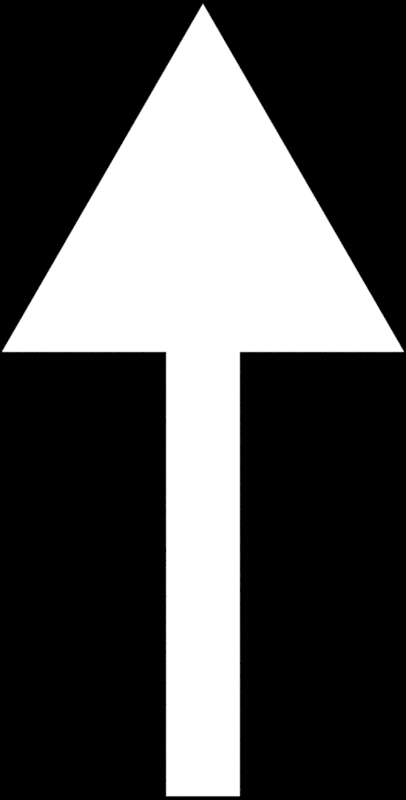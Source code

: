# Source: arrows.blend  (saved by Blender 3.1.7; exported with 4.5.12 LTS)
import bpy
from mathutils import Matrix  # noqa: F401  (used for matrix-valued properties, if any)

bpy.ops.wm.read_factory_settings(use_empty=True)
scene = bpy.context.scene
scene.name = 'Scene'

# ---- materials (node trees are filled in below, after node groups)
mat_material_001 = bpy.data.materials.new('Material.001')
mat_material_001.use_transparent_shadow = False

# ---- material node trees
mat_material_001.use_nodes = True; mat_material_001.node_tree.nodes.clear()
_N = mat_material_001.node_tree.nodes; _L = mat_material_001.node_tree.links
n0 = _N.new('ShaderNodeOutputMaterial'); n0.name = 'Material Output'; n0.location = (300, 300)
n1 = _N.new('ShaderNodeEmission'); n1.name = 'Emission'; n1.location = (10, 300)
_L.new(n1.outputs[0], n0.inputs[0])
n0.is_active_output = True

# ---- world
world_world = bpy.data.worlds.new('World'); scene.world = world_world
world_world.use_nodes = True; world_world.node_tree.nodes.clear()
_N = world_world.node_tree.nodes; _L = world_world.node_tree.links
n0 = _N.new('ShaderNodeOutputWorld'); n0.name = 'World Output'; n0.location = (300, 300)
n1 = _N.new('ShaderNodeBackground'); n1.name = 'Background'; n1.location = (10, 300)
n1.inputs[0].default_value = (0.05088, 0.05088, 0.05088, 1.0)
n1.inputs[1].default_value = 0.0
_L.new(n1.outputs[0], n0.inputs[0])
n0.is_active_output = True
world_world.color = (0.05088, 0.05088, 0.05088)
world_world.use_sun_shadow = False
world_world.sun_shadow_jitter_overblur = 0.0

# ---- cameras
cam_camera_001 = bpy.data.cameras.new('Camera.001')
cam_camera_001.type = 'ORTHO'
cam_camera_001.ortho_scale = 4.41

# ---- meshes
me_plane = bpy.data.meshes.new('Plane')
me_plane.from_pydata([(-0.2021, -2.183, 0.0), (0.2023, -2.183, 0.0), (-0.2022, 0.2659, 0.0), (0.2022, 0.2659, 0.0), (-7.999e-05, 2.183, 0.0), (-1.107, 0.2658, 0.0), (1.107, 0.2659, 0.0), (-0.6218, 0.546, 0.0), (-6.062e-05, 1.623, 0.0), (0.6218, 0.5461, 0.0), (0.2022, 0.546, 0.0), (-0.2022, 0.546, 0.0)], [], [(7, 8, 4, 5), (11, 7, 5, 2), (8, 9, 6, 4), (9, 10, 3, 6), (10, 11, 2, 3), (0, 1, 3, 2), (7, 11, 10, 9, 8)])
_uv = me_plane.uv_layers.new(name='UVMap')
_uv.uv.foreach_set('vector', [0.0, 0.0, 0.0, 0.0, 0.0, 0.0, 0.0, 0.0, 0.0, 0.0, 0.0, 0.0, 0.0, 0.0, 0.0, 0.0, 0.0, 0.0, 0.0, 0.0, 0.0, 0.0, 0.0, 0.0, 0.0, 0.0, 0.0, 0.0, 0.0, 0.0, 0.0, 0.0, 0.0, 0.0, 0.0, 0.0, 0.0, 0.0, 0.0, 0.0, 0.0, 0.0, 1.0, 0.0, 1.0, 1.0, 0.0, 1.0, 0.0, 0.0, 0.0, 0.0, 0.0, 0.0, 0.0, 0.0, 0.0, 0.0])
me_plane.materials.append(mat_material_001)
me_plane.use_remesh_fix_poles = True
me_plane.use_remesh_preserve_attributes = False
me_plane.update()

# ---- objects
ob_camera = bpy.data.objects.new('Camera', cam_camera_001)
ob_arrow = bpy.data.objects.new('arrow', me_plane)

# ---- transforms, parenting, visibility, modifiers, constraints
ob_camera.location = (0.0, 0.0, 21.58)
ob_arrow.location = (7.391e-06, 0.0, 0.0)
ob_arrow.display_type = 'SOLID'

# ---- collection membership
scene.collection.objects.link(ob_camera)
scene.collection.objects.link(ob_arrow)

# ---- scene / render settings (as saved in the file)
scene.camera = ob_camera
scene.frame_start = 1; scene.frame_end = 250; scene.frame_set(1)
scene.render.engine = 'BLENDER_EEVEE_NEXT'
scene.render.resolution_x = 253
scene.render.resolution_y = 499
scene.render.resolution_percentage = 89
scene.render.film_transparent = True
scene.cycles.sampling_pattern = 'TABULATED_SOBOL'
scene.cycles.use_light_tree = False
scene.view_settings.view_transform = 'Standard'
bpy.context.view_layer.update()
